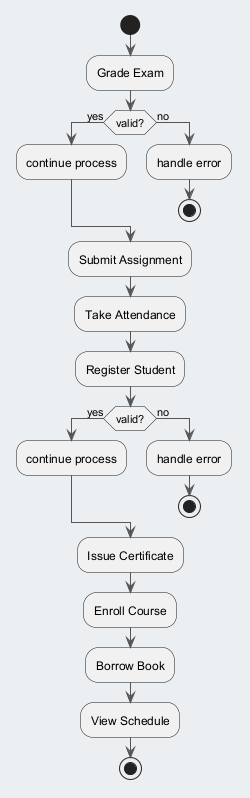

The diagram above was rendered by PlantUML. Its source (embedded in the PNG):
@startuml
skinparam backgroundColor #ECEFF1
skinparam classBackgroundColor #FFFFFF
skinparam classBorderColor #455A64
skinparam ArrowColor #555555
start
:Grade Exam;
if (valid?) then (yes)
:continue process;
else (no)
:handle error;
stop
endif
:Submit Assignment;
:Take Attendance;
:Register Student;
if (valid?) then (yes)
:continue process;
else (no)
:handle error;
stop
endif
:Issue Certificate;
:Enroll Course;
:Borrow Book;
:View Schedule;
stop
@enduml